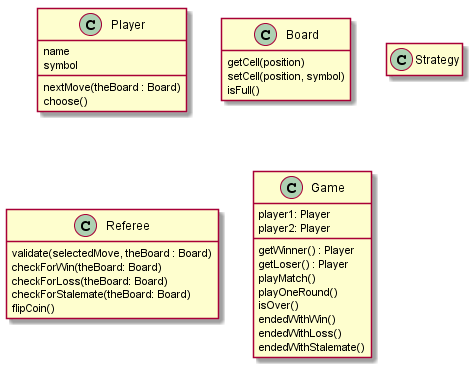

The diagram above was rendered by PlantUML. Its source (embedded in the PNG):
@startuml
hide empty members

class Player {
    name
    symbol

    nextMove(theBoard : Board)
    choose()
}

class Board {
    getCell(position)
    setCell(position, symbol)
    isFull()
}

class Strategy {
    
}

class Referee {
    validate(selectedMove, theBoard : Board)
    checkForWin(theBoard: Board)
    checkForLoss(theBoard: Board)
    checkForStalemate(theBoard: Board)
    flipCoin()
}

class Game {
    player1: Player
    player2: Player

    getWinner() : Player
    getLoser() : Player
    playMatch()
    playOneRound()
    isOver()
    endedWithWin()
    endedWithLoss()
    endedWithStalemate()
}

@enduml